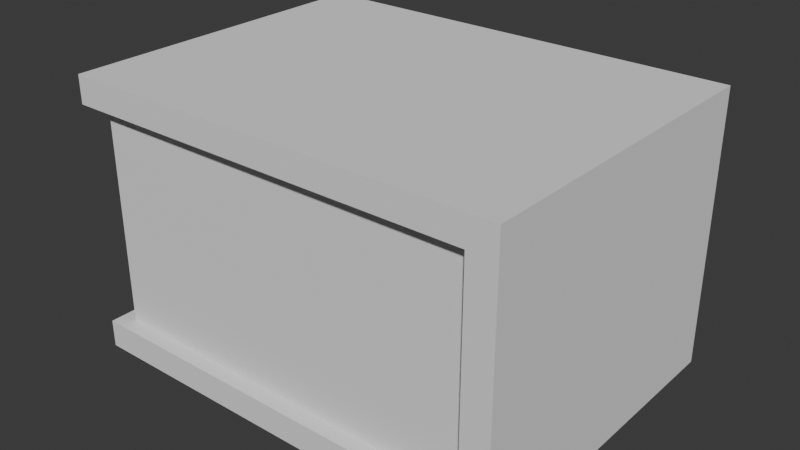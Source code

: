 # Source: Basic_Box.blend  (saved by Blender 4.2.66; exported with 4.5.12 LTS)
import bpy
from mathutils import Matrix  # noqa: F401  (used for matrix-valued properties, if any)

bpy.ops.wm.read_factory_settings(use_empty=True)
scene = bpy.context.scene
scene.name = 'Scene'

# ---- collections
col_collection = bpy.data.collections.new('Collection'); scene.collection.children.link(col_collection)

# ---- world
world_world = bpy.data.worlds.new('World'); scene.world = world_world
world_world.use_nodes = True; world_world.node_tree.nodes.clear()
_N = world_world.node_tree.nodes; _L = world_world.node_tree.links
n0 = _N.new('ShaderNodeOutputWorld'); n0.name = 'World Output'; n0.location = (300, 300)
n1 = _N.new('ShaderNodeBackground'); n1.name = 'Background'; n1.location = (10, 300)
n1.inputs[0].default_value = (0.05088, 0.05088, 0.05088, 1.0)
_L.new(n1.outputs[0], n0.inputs[0])
n0.is_active_output = True
world_world.color = (0.05088, 0.05088, 0.05088)
world_world.sun_shadow_jitter_overblur = 0.0

# ---- meshes
me_cube_001 = bpy.data.meshes.new('Cube.001')
me_cube_001.from_pydata([(-1.132, -0.8519, -0.45), (-1.132, -0.8519, 0.5625), (-1.132, 0.3856, -0.45), (-1.132, 0.3856, 0.45), (0.5556, -0.8519, -0.45), (0.5556, -0.8519, 0.45), (0.6681, 0.4981, -0.5625), (0.6681, 0.4981, 0.5625), (-1.132, 0.4981, -0.5625), (-1.132, -0.8519, -0.5625), (-1.132, -0.8519, 0.45), (-1.132, 0.4981, 0.5625), (0.6681, -0.8519, 0.5625), (0.6681, -0.8519, -0.5625), (-1.068, -0.7883, -0.45), (-1.068, 0.3856, -0.45), (-1.068, 0.3856, 0.45), (0.5556, -0.7883, -0.45), (0.5556, -0.7883, 0.45), (-1.068, -0.7883, 0.45)], [], [(3, 2, 15, 16), (8, 11, 7, 6), (6, 7, 12, 13), (0, 4, 17, 14), (8, 6, 13, 9), (7, 11, 1, 12), (0, 2, 8, 9), (3, 10, 1, 11), (2, 3, 11, 8), (5, 4, 13, 12), (4, 0, 9, 13), (10, 5, 12, 1), (14, 19, 16, 15), (17, 18, 19, 14), (2, 0, 14, 15), (5, 10, 19, 18), (4, 5, 18, 17), (10, 3, 16, 19)])
_uv = me_cube_001.uv_layers.new(name='UVMap')
_uv.uv.foreach_set('vector', [0.2079, 0.7355, 0.2079, 0.9215, 0.1948, 0.9215, 0.1948, 0.7355, 0.7587, 0.7529, 0.5262, 0.7529, 0.5262, 0.3808, 0.7587, 0.3808, 0.9971, 0.6599, 0.7645, 0.6599, 0.7645, 0.3808, 0.9971, 0.3808, 0.2645, 0.7297, 0.2645, 0.3808, 0.2777, 0.3808, 0.2777, 0.7165, 0.282, 0.002901, 0.282, 0.375, 0.002901, 0.375, 0.002901, 0.002901, 0.5669, 0.002901, 0.5669, 0.375, 0.2878, 0.375, 0.2878, 0.002901, 0.9738, 0.9448, 0.9738, 0.689, 0.9971, 0.6657, 0.9971, 0.9448, 0.7878, 0.689, 0.7878, 0.9448, 0.7645, 0.9448, 0.7645, 0.6657, 0.9738, 0.689, 0.7878, 0.689, 0.7645, 0.6657, 0.9971, 0.6657, 0.5959, 0.3518, 0.782, 0.3518, 0.8052, 0.375, 0.5727, 0.375, 0.782, 0.3518, 0.782, 0.002901, 0.8052, 0.002901, 0.8052, 0.375, 0.5959, 0.002901, 0.5959, 0.3518, 0.5727, 0.375, 0.5727, 0.002901, 0.189, 0.9781, 0.002901, 0.9781, 0.002901, 0.7355, 0.189, 0.7355, 0.9971, 0.3386, 0.811, 0.3386, 0.811, 0.002901, 0.9971, 0.002901, 0.5204, 0.7297, 0.2645, 0.7297, 0.2777, 0.7165, 0.5204, 0.7165, 0.002901, 0.7297, 0.002901, 0.3808, 0.01606, 0.394, 0.01606, 0.7297, 0.2137, 0.9215, 0.2137, 0.7355, 0.2269, 0.7355, 0.2269, 0.9215, 0.002901, 0.3808, 0.2587, 0.3808, 0.2587, 0.394, 0.01606, 0.394])
me_cube_001.update()

# ---- objects
ob_box = bpy.data.objects.new('Box', me_cube_001)

# ---- transforms, parenting, visibility, modifiers, constraints
ob_box.location = (0.0, 0.0, 0.0)

# ---- collection membership
col_collection.objects.link(ob_box)

# ---- scene / render settings (as saved in the file)
scene.frame_start = 1; scene.frame_end = 250; scene.frame_set(1)
scene.render.engine = 'BLENDER_EEVEE_NEXT'
bpy.context.view_layer.update()

# ---- added for rendering (the .blend has no active camera and no usable light): camera, sun
cam_auto = bpy.data.cameras.new('AutoCamera')
cam_auto.lens = 50.0
cam_auto.sensor_width = 36.0
cam_auto.clip_end = 1000.0
ob_auto_camera = bpy.data.objects.new('AutoCamera', cam_auto)
scene.collection.objects.link(ob_auto_camera)
ob_auto_camera.location = (2.09553, -2.96991, 1.86198)
ob_auto_camera.rotation_euler = (1.09748, -7.21219e-08, 0.694738)
scene.camera = ob_auto_camera
light_auto_sun = bpy.data.lights.new('AutoSun', 'SUN')
light_auto_sun.energy = 3.0
light_auto_sun.angle = 0.0523599
ob_auto_sun = bpy.data.objects.new('AutoSun', light_auto_sun)
scene.collection.objects.link(ob_auto_sun)
ob_auto_sun.rotation_euler = (0.872665, 0.174533, 0.523599)
bpy.context.view_layer.update()
